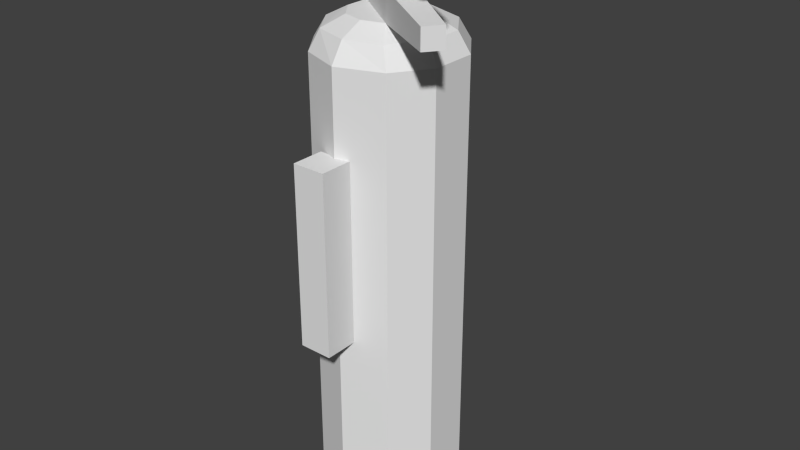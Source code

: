 # Source: extincteur.blend  (saved by Blender 2.64.0; exported with 4.5.12 LTS)
import bpy
from mathutils import Matrix  # noqa: F401  (used for matrix-valued properties, if any)

bpy.ops.wm.read_factory_settings(use_empty=True)
scene = bpy.context.scene
scene.name = 'Scene'

# ---- collections
col_collection_1 = bpy.data.collections.new('Collection 1'); scene.collection.children.link(col_collection_1)

# ---- materials (node trees are filled in below, after node groups)
mat_skin = bpy.data.materials.new('skin')
mat_skin.alpha_threshold = 0.0
mat_skin.use_transparent_shadow = False
mat_skin.specular_color = (0.0, 0.0, 0.0)
mat_skin.roughness = 0.5
mat_skin.specular_intensity = 1.0
mat_skin.line_color = (0.0, 0.0, 0.0, 1.0)

# ---- material node trees

# ---- world
world_world = bpy.data.worlds.new('World'); scene.world = world_world
world_world.color = (0.05088, 0.05088, 0.05088)
world_world.use_sun_shadow = False
world_world.sun_shadow_jitter_overblur = 0.0
world_world.cycles.sampling_method = 'MANUAL'
world_world.cycles.sample_map_resolution = 256

# ---- meshes
me_group = bpy.data.meshes.new('Group')
me_group.from_pydata([(4.488, 0.1058, -2.557), (4.488, 28.87, -2.557), (4.488, 28.87, 0.4846), (4.488, 0.1058, 0.4846), (2.937, 0.1058, 2.766), (0.0234, 0.1058, 3.794), (-2.702, 0.1058, 2.766), (-4.441, 0.1058, 0.4846), (-4.441, 0.1058, -2.423), (-2.843, 0.1058, -4.883), (0.0234, 0.1058, -5.733), (2.796, 0.1058, -4.883), (2.937, 28.87, 2.766), (0.0234, 28.87, 3.794), (-2.702, 28.87, 2.766), (-4.441, 28.87, 0.4846), (-4.441, 28.87, -2.423), (-2.843, 28.87, -4.883), (0.0234, 28.87, -5.733), (2.796, 28.87, -4.883), (3.783, 30.16, -2.288), (3.783, 30.16, 0.1715), (2.326, 30.16, 2.229), (0.0234, 30.16, 2.945), (-2.279, 30.16, 2.229), (-3.736, 30.16, 0.1715), (-3.736, 30.16, -2.288), (-2.279, 30.16, -4.301), (0.0234, 30.16, -5.017), (2.326, 30.16, -4.301), (2.467, 30.88, -0.231), (1.48, 30.88, 1.066), (2.467, 30.88, -1.841), (1.48, 30.88, -3.138), (0.0234, 30.88, -3.586), (-1.386, 30.88, -3.138), (-2.42, 30.88, -1.841), (-2.42, 30.88, -0.231), (-1.386, 30.88, 1.066), (0.0234, 30.88, 1.469), (7.26, 31.17, 3.347), (6.508, 31.17, 4.376), (-1.386, 32.17, -3.138), (-1.386, 33.47, -3.138), (-1.386, 34.62, -3.138), (2.467, 34.62, -0.231), (2.467, 32.75, -0.231), (-2.42, 32.17, -1.841), (1.48, 32.75, 1.066), (1.48, 34.62, 1.066), (-2.42, 34.62, -1.841), (-2.42, 33.47, -1.841), (6.508, 32.46, 4.376), (6.508, 36.78, 4.376), (7.542, 36.78, 3.526), (7.542, 35.77, 3.526), (-3.595, 32.46, -3.004), (-2.843, 32.46, -3.72), (-3.595, 33.04, -3.004), (-2.843, 33.04, -3.72), (6.508, 35.77, 4.376), (7.26, 32.46, 3.347), (-1.245, 11.75, 3.526), (-1.245, 11.75, 5.673), (-1.245, 23.55, 5.673), (-1.245, 23.55, 3.526), (0.9162, 11.75, 3.526), (0.9162, 11.75, 5.673), (0.9162, 23.55, 3.526), (0.9162, 23.55, 5.673)], [], [(0, 1, 2), (0, 2, 3), (3, 4, 5), (3, 5, 6), (3, 6, 7), (3, 7, 8), (3, 8, 9), (3, 9, 10), (3, 10, 11), (11, 0, 3), (3, 2, 12), (3, 12, 4), (4, 12, 13), (4, 13, 5), (5, 13, 14), (5, 14, 6), (6, 14, 15), (6, 15, 7), (7, 15, 16), (7, 16, 8), (8, 16, 17), (8, 17, 9), (9, 17, 18), (9, 18, 10), (10, 18, 19), (10, 19, 11), (11, 19, 1), (1, 0, 11), (1, 20, 21), (1, 21, 2), (2, 21, 22), (2, 22, 12), (12, 22, 23), (12, 23, 13), (13, 23, 24), (13, 24, 14), (14, 24, 25), (14, 25, 15), (15, 25, 26), (15, 26, 16), (16, 26, 27), (16, 27, 17), (17, 27, 28), (17, 28, 18), (18, 28, 29), (18, 29, 19), (19, 29, 20), (19, 20, 1), (21, 30, 31), (21, 31, 22), (20, 32, 30), (20, 30, 21), (29, 33, 32), (29, 32, 20), (28, 34, 33), (28, 33, 29), (27, 35, 34), (27, 34, 28), (26, 36, 35), (26, 35, 27), (25, 37, 36), (25, 36, 26), (24, 38, 37), (24, 37, 25), (23, 39, 38), (23, 38, 24), (22, 31, 39), (22, 39, 23), (30, 40, 41), (30, 41, 31), (32, 33, 34), (32, 34, 35), (32, 35, 30), (35, 42, 43), (35, 43, 44), (35, 44, 45), (35, 45, 46), (35, 46, 30), (36, 47, 42), (36, 42, 35), (37, 38, 39), (37, 39, 31), (37, 31, 36), (31, 48, 49), (31, 49, 50), (31, 50, 51), (31, 51, 47), (31, 47, 36), (31, 41, 52), (31, 52, 48), (49, 45, 44), (49, 44, 50), (49, 53, 54), (49, 54, 45), (45, 54, 55), (45, 55, 46), (44, 43, 51), (44, 51, 50), (47, 56, 57), (47, 57, 42), (51, 58, 56), (51, 56, 47), (42, 57, 59), (42, 59, 43), (43, 59, 58), (43, 58, 51), (59, 57, 56), (59, 56, 58), (48, 60, 53), (48, 53, 49), (48, 52, 61), (48, 61, 46), (46, 55, 60), (46, 60, 48), (46, 61, 40), (46, 40, 30), (53, 60, 55), (53, 55, 54), (40, 61, 52), (40, 52, 41), (62, 63, 64), (62, 64, 65), (62, 66, 67), (62, 67, 63), (65, 68, 66), (65, 66, 62), (64, 69, 68), (64, 68, 65), (63, 67, 69), (63, 69, 64), (68, 69, 67), (68, 67, 66)])
_uv = me_group.uv_layers.new(name='UVMap')
_uv.uv.foreach_set('vector', [0.5938, 0.3711, 0.5938, 0.9922, 0.5, 0.9922, 0.5938, 0.3711, 0.5, 0.9922, 0.5, 0.3711, 0.3164, 0.5859, 0.3594, 0.6172, 0.375, 0.6641, 0.3164, 0.5859, 0.375, 0.6641, 0.3594, 0.7109, 0.3164, 0.5859, 0.3594, 0.7109, 0.3164, 0.7422, 0.3164, 0.5859, 0.3164, 0.7422, 0.2656, 0.7422, 0.3164, 0.5859, 0.2656, 0.7422, 0.2266, 0.7109, 0.3164, 0.5859, 0.2266, 0.7109, 0.2109, 0.6641, 0.3164, 0.5859, 0.2109, 0.6641, 0.2266, 0.6172, 0.2266, 0.6172, 0.2656, 0.5859, 0.3164, 0.5859, 0.5, 0.3711, 0.5, 0.9922, 0.4023, 0.9922, 0.5, 0.3711, 0.4023, 0.9922, 0.4023, 0.3711, 0.4023, 0.3711, 0.4023, 0.9922, 0.3086, 0.9922, 0.4023, 0.3711, 0.3086, 0.9922, 0.3086, 0.3711, 0.3086, 0.3711, 0.3086, 0.9922, 0.2109, 0.9922, 0.3086, 0.3711, 0.2109, 0.9922, 0.2109, 0.3711, 0.2109, 0.3711, 0.2109, 0.9922, 0.1172, 0.9922, 0.2109, 0.3711, 0.1172, 0.9922, 0.1172, 0.3711, 0.1172, 0.3711, 0.1172, 0.9922, 0.01953, 0.9922, 0.1172, 0.3711, 0.01953, 0.9922, 0.01953, 0.3711, 0.9766, 0.3711, 0.9766, 0.9922, 0.8828, 0.9922, 0.9766, 0.3711, 0.8828, 0.9922, 0.8828, 0.3711, 0.8828, 0.3711, 0.8828, 0.9922, 0.7852, 0.9922, 0.8828, 0.3711, 0.7852, 0.9922, 0.7852, 0.3711, 0.7852, 0.3711, 0.7852, 0.9922, 0.6914, 0.9922, 0.7852, 0.3711, 0.6914, 0.9922, 0.6914, 0.3711, 0.6914, 0.3711, 0.6914, 0.9922, 0.5938, 0.9922, 0.5938, 0.9922, 0.5938, 0.3711, 0.6914, 0.3711, 0.2695, 0.5703, 0.2734, 0.543, 0.3164, 0.5391, 0.2695, 0.5703, 0.3164, 0.5391, 0.3242, 0.5625, 0.3242, 0.5625, 0.3164, 0.5391, 0.3516, 0.5195, 0.3242, 0.5625, 0.3516, 0.5195, 0.3672, 0.5352, 0.3672, 0.5352, 0.3516, 0.5195, 0.3711, 0.4883, 0.3672, 0.5352, 0.3711, 0.4883, 0.3906, 0.4961, 0.3906, 0.4961, 0.3711, 0.4883, 0.375, 0.4531, 0.3906, 0.4961, 0.375, 0.4531, 0.3945, 0.4492, 0.3945, 0.4492, 0.375, 0.4531, 0.3594, 0.4258, 0.3945, 0.4492, 0.3594, 0.4258, 0.375, 0.4102, 0.375, 0.4102, 0.3594, 0.4258, 0.3281, 0.4023, 0.375, 0.4102, 0.3281, 0.4023, 0.3359, 0.3828, 0.1992, 0.3828, 0.2266, 0.3984, 0.2109, 0.4453, 0.1992, 0.3828, 0.2109, 0.4453, 0.1797, 0.4414, 0.1797, 0.4414, 0.2109, 0.4453, 0.2109, 0.4883, 0.1797, 0.4414, 0.2109, 0.4883, 0.1875, 0.5, 0.1875, 0.5, 0.2109, 0.4883, 0.2383, 0.5273, 0.1875, 0.5, 0.2383, 0.5273, 0.2188, 0.5469, 0.2188, 0.5469, 0.2383, 0.5273, 0.2734, 0.543, 0.2188, 0.5469, 0.2734, 0.543, 0.2695, 0.5703, 0.3164, 0.5391, 0.3086, 0.5117, 0.332, 0.5, 0.3164, 0.5391, 0.332, 0.5, 0.3516, 0.5195, 0.2734, 0.543, 0.2812, 0.5156, 0.3086, 0.5117, 0.2734, 0.543, 0.3086, 0.5117, 0.3164, 0.5391, 0.2383, 0.5273, 0.2539, 0.5039, 0.2812, 0.5156, 0.2383, 0.5273, 0.2812, 0.5156, 0.2734, 0.543, 0.2109, 0.4883, 0.2383, 0.4805, 0.2539, 0.5039, 0.2109, 0.4883, 0.2539, 0.5039, 0.2383, 0.5273, 0.2109, 0.4453, 0.2422, 0.4492, 0.2383, 0.4805, 0.2109, 0.4453, 0.2383, 0.4805, 0.2109, 0.4883, 0.2266, 0.3984, 0.2539, 0.418, 0.2422, 0.4492, 0.2266, 0.3984, 0.2422, 0.4492, 0.2109, 0.4453, 0.3594, 0.4258, 0.3398, 0.4375, 0.3203, 0.4297, 0.3594, 0.4258, 0.3203, 0.4297, 0.3281, 0.4023, 0.375, 0.4531, 0.3516, 0.4609, 0.3398, 0.4375, 0.375, 0.4531, 0.3398, 0.4375, 0.3594, 0.4258, 0.3711, 0.4883, 0.3477, 0.4805, 0.3516, 0.4609, 0.3711, 0.4883, 0.3516, 0.4609, 0.375, 0.4531, 0.3516, 0.5195, 0.332, 0.5, 0.3477, 0.4805, 0.3516, 0.5195, 0.3477, 0.4805, 0.3711, 0.4883, 0.1133, 0.2227, 0.4688, 0.2227, 0.4727, 0.293, 0.1133, 0.2227, 0.4727, 0.293, 0.1172, 0.3164, 0.2812, 0.5156, 0.2539, 0.5039, 0.2383, 0.4805, 0.2812, 0.5156, 0.2383, 0.4805, 0.2422, 0.4492, 0.2812, 0.5156, 0.2422, 0.4492, 0.3086, 0.5117, 0.2891, 0.09766, 0.4023, 0.3477, 0.418, 0.3711, 0.2891, 0.09766, 0.418, 0.3711, 0.332, 0.168, 0.2891, 0.09766, 0.332, 0.168, 0.2461, 0.2227, 0.2891, 0.09766, 0.2461, 0.2227, 0.2227, 0.1914, 0.2891, 0.09766, 0.2227, 0.1914, 0.1992, 0.1562, 0.08594, 0.1641, 0.08594, 0.1914, 0.05078, 0.1914, 0.08594, 0.1641, 0.05078, 0.1914, 0.05078, 0.1641, 0.3398, 0.4375, 0.3516, 0.4609, 0.3477, 0.4805, 0.3398, 0.4375, 0.3477, 0.4805, 0.332, 0.5, 0.3398, 0.4375, 0.332, 0.5, 0.3203, 0.4297, 0.3086, 0.1953, 0.3477, 0.207, 0.3867, 0.2188, 0.3086, 0.1953, 0.3867, 0.2188, 0.3594, 0.3203, 0.3086, 0.1953, 0.3594, 0.3203, 0.3906, 0.3633, 0.3086, 0.1953, 0.3906, 0.3633, 0.3633, 0.3633, 0.3086, 0.1953, 0.3633, 0.3633, 0.2773, 0.2969, 0.3086, 0.1953, 0.3516, 0.07422, 0.3789, 0.08203, 0.3086, 0.1953, 0.3789, 0.08203, 0.3477, 0.207, 0.2852, 0.25, 0.2852, 0.2852, 0.1797, 0.2852, 0.2852, 0.25, 0.1797, 0.2852, 0.1797, 0.2539, 0.2852, 0.25, 0.4219, 0.25, 0.4297, 0.2812, 0.2852, 0.25, 0.4297, 0.2812, 0.2852, 0.2852, 0.2461, 0.2227, 0.1562, 0.3359, 0.1445, 0.3164, 0.2461, 0.2227, 0.1445, 0.3164, 0.2227, 0.1914, 0.1562, 0.1641, 0.1562, 0.1914, 0.125, 0.1914, 0.1562, 0.1641, 0.125, 0.1914, 0.125, 0.1641, 0.4414, 0.2344, 0.4766, 0.2344, 0.4766, 0.2539, 0.4414, 0.2344, 0.4766, 0.2539, 0.4453, 0.2656, 0.3906, 0.3633, 0.3789, 0.3984, 0.3672, 0.3984, 0.3906, 0.3633, 0.3672, 0.3984, 0.3633, 0.3633, 0.4023, 0.3477, 0.5195, 0.6094, 0.5234, 0.6211, 0.4023, 0.3477, 0.5234, 0.6211, 0.418, 0.3711, 0.3867, 0.6055, 0.3828, 0.6406, 0.3594, 0.6445, 0.3867, 0.6055, 0.3594, 0.6445, 0.3555, 0.6055, 0.5234, 0.6211, 0.5195, 0.6094, 0.4375, 0.375, 0.5234, 0.6211, 0.4375, 0.375, 0.4453, 0.3828, 0.3477, 0.207, 0.4453, 0.1016, 0.4688, 0.1094, 0.3477, 0.207, 0.4688, 0.1094, 0.3867, 0.2188, 0.2109, 0.2344, 0.3398, 0.2344, 0.3438, 0.2578, 0.2109, 0.2344, 0.3438, 0.2578, 0.2148, 0.2656, 0.07031, 0.1367, 0.06641, 0.2891, 0.03906, 0.2812, 0.07031, 0.1367, 0.03906, 0.2812, 0.03516, 0.1367, 0.2227, 0.1914, 0.1133, 0.2539, 0.09375, 0.2266, 0.2227, 0.1914, 0.09375, 0.2266, 0.1992, 0.1562, 0.4688, 0.1094, 0.4453, 0.1016, 0.4531, 0.07422, 0.4688, 0.1094, 0.4531, 0.07422, 0.4766, 0.08203, 0.2188, 0.1641, 0.2188, 0.1953, 0.1914, 0.1953, 0.2188, 0.1641, 0.1914, 0.1953, 0.1914, 0.1641, 0.5352, 0.05469, 0.5703, 0.05469, 0.5703, 0.2969, 0.5352, 0.05469, 0.5703, 0.2969, 0.5352, 0.2969, 0.5703, 0.02344, 0.9609, 0.02344, 0.9609, 0.05469, 0.5703, 0.02344, 0.9609, 0.05469, 0.5703, 0.05469, 0.9922, 0.332, 0.5312, 0.332, 0.5312, 0.02734, 0.9922, 0.332, 0.5312, 0.02734, 0.9922, 0.02734, 0.5703, 0.2969, 0.9609, 0.2969, 0.9609, 0.3281, 0.5703, 0.2969, 0.9609, 0.3281, 0.5703, 0.3281, 0.5703, 0.05469, 0.9609, 0.05469, 0.9609, 0.2969, 0.5703, 0.05469, 0.9609, 0.2969, 0.5703, 0.2969, 0.9961, 0.2969, 0.9609, 0.2969, 0.9609, 0.05469, 0.9961, 0.2969, 0.9609, 0.05469, 0.9961, 0.05469])
me_group.materials.append(mat_skin)
me_group.use_remesh_preserve_volume = False
me_group.use_remesh_preserve_attributes = False
me_group.use_mirror_vertex_groups = False
me_group.update()

# ---- objects
ob_group = bpy.data.objects.new('Group', me_group)

# ---- transforms, parenting, visibility, modifiers, constraints
ob_group.location = (0.0, 0.0, 0.0)
ob_group.rotation_euler = (1.571, -0.0, 0.0)
ob_group.lineart.crease_threshold = 0.0

# ---- collection membership
col_collection_1.objects.link(ob_group)

# ---- scene / render settings (as saved in the file)
scene.frame_start = 1; scene.frame_end = 250; scene.frame_set(1)
scene.render.engine = 'BLENDER_EEVEE_NEXT'
scene.render.image_settings.color_mode = 'RGB'
scene.render.image_settings.compression = 90
scene.render.resolution_percentage = 50
scene.render.dither_intensity = 0.0
scene.render.bake_margin = 2
scene.render.bake_bias = 0.0
scene.cycles.use_denoising = False
scene.cycles.samples = 10
scene.cycles.sampling_pattern = 'TABULATED_SOBOL'
scene.cycles.light_sampling_threshold = 0.0
scene.cycles.use_adaptive_sampling = False
scene.cycles.use_light_tree = False
scene.cycles.blur_glossy = 0.0
scene.cycles.volume_bounces = 1
scene.cycles.pixel_filter_type = 'GAUSSIAN'
scene.cycles.sample_clamp_indirect = 0.0
scene.view_settings.view_transform = 'Standard'
bpy.context.view_layer.update()

# ---- added for rendering (the .blend has no active camera and no usable light): camera, sun
cam_auto = bpy.data.cameras.new('AutoCamera')
cam_auto.lens = 50.0
cam_auto.sensor_width = 36.0
cam_auto.clip_end = 1000.0
ob_auto_camera = bpy.data.objects.new('AutoCamera', cam_auto)
scene.collection.objects.link(ob_auto_camera)
ob_auto_camera.location = (38.7721, -44.636, 48.2184)
ob_auto_camera.rotation_euler = (1.09748, -7.21219e-08, 0.694738)
scene.camera = ob_auto_camera
light_auto_sun = bpy.data.lights.new('AutoSun', 'SUN')
light_auto_sun.energy = 3.0
light_auto_sun.angle = 0.0523599
ob_auto_sun = bpy.data.objects.new('AutoSun', light_auto_sun)
scene.collection.objects.link(ob_auto_sun)
ob_auto_sun.rotation_euler = (0.872665, 0.174533, 0.523599)
bpy.context.view_layer.update()
